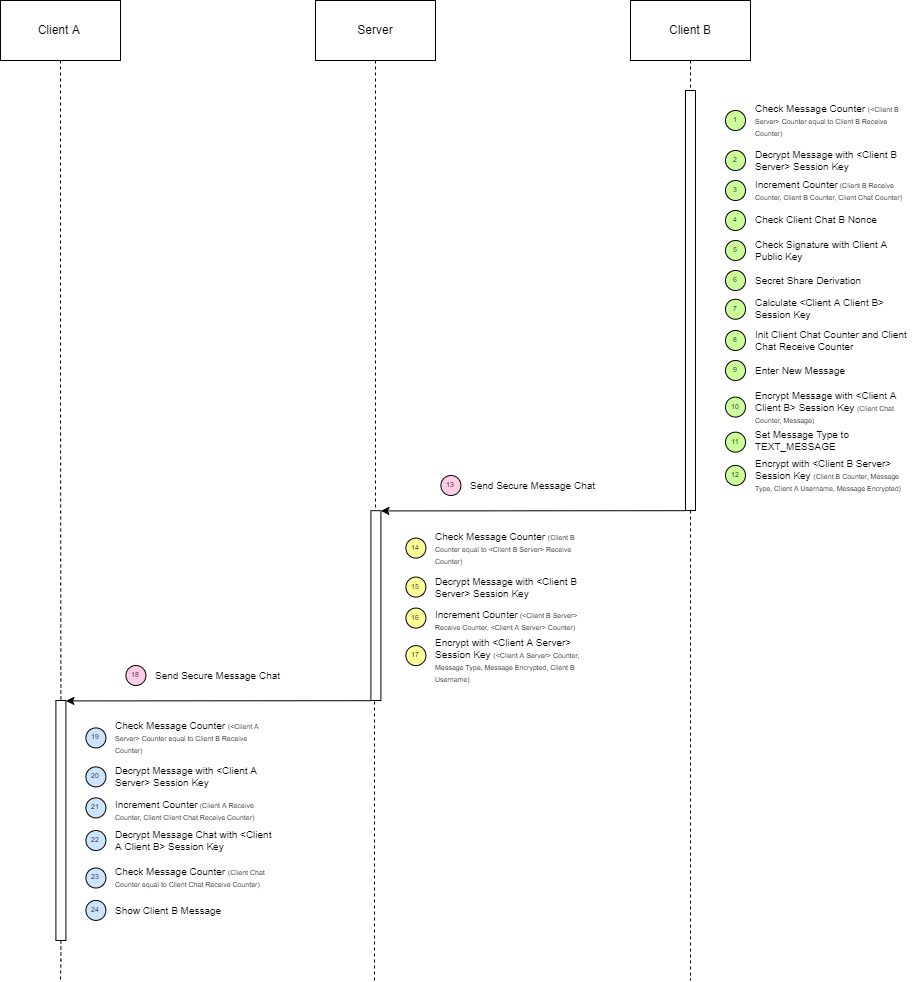

The diagram above was exported from draw.io. Its source (the exported page's mxGraphModel, read from the mxfile embedded in the PNG):
<mxGraphModel dx="308" dy="463" grid="1" gridSize="10" guides="1" tooltips="1" connect="1" arrows="1" fold="1" page="1" pageScale="1" pageWidth="827" pageHeight="1169" math="0" shadow="0">
  <root>
    <mxCell id="1OXIap0LrF1u0zP6Lb9a-0" />
    <mxCell id="1OXIap0LrF1u0zP6Lb9a-1" parent="1OXIap0LrF1u0zP6Lb9a-0" />
    <mxCell id="P-bImCUkJWFLbScKNj5e-4" value="Server" style="rounded=0;whiteSpace=wrap;html=1;" parent="1OXIap0LrF1u0zP6Lb9a-1" vertex="1">
      <mxGeometry x="775" y="150" width="120" height="60" as="geometry" />
    </mxCell>
    <mxCell id="P-bImCUkJWFLbScKNj5e-23" value="" style="edgeStyle=orthogonalEdgeStyle;rounded=0;orthogonalLoop=1;jettySize=auto;html=1;endArrow=none;endFill=0;dashed=1;exitX=0.5;exitY=1;exitDx=0;exitDy=0;" parent="1OXIap0LrF1u0zP6Lb9a-1" source="P-bImCUkJWFLbScKNj5e-65" edge="1">
      <mxGeometry relative="1" as="geometry">
        <mxPoint x="1150" y="1130" as="targetPoint" />
        <mxPoint x="1149.5" y="240" as="sourcePoint" />
      </mxGeometry>
    </mxCell>
    <mxCell id="P-bImCUkJWFLbScKNj5e-36" value="" style="edgeStyle=orthogonalEdgeStyle;rounded=0;orthogonalLoop=1;jettySize=auto;html=1;exitX=0.5;exitY=1;exitDx=0;exitDy=0;dashed=1;fontSize=7;endArrow=none;endFill=0;" parent="1OXIap0LrF1u0zP6Lb9a-1" source="P-bImCUkJWFLbScKNj5e-4" edge="1">
      <mxGeometry relative="1" as="geometry">
        <mxPoint x="834" y="1130" as="targetPoint" />
        <mxPoint x="835" y="230" as="sourcePoint" />
      </mxGeometry>
    </mxCell>
    <mxCell id="P-bImCUkJWFLbScKNj5e-64" value="Client A&amp;nbsp;" style="rounded=0;whiteSpace=wrap;html=1;" parent="1OXIap0LrF1u0zP6Lb9a-1" vertex="1">
      <mxGeometry x="460" y="150" width="120" height="60" as="geometry" />
    </mxCell>
    <mxCell id="P-bImCUkJWFLbScKNj5e-65" value="Client B" style="rounded=0;whiteSpace=wrap;html=1;" parent="1OXIap0LrF1u0zP6Lb9a-1" vertex="1">
      <mxGeometry x="1090" y="150" width="120" height="60" as="geometry" />
    </mxCell>
    <mxCell id="P-bImCUkJWFLbScKNj5e-94" value="" style="html=1;points=[];perimeter=orthogonalPerimeter;fontSize=7;" parent="1OXIap0LrF1u0zP6Lb9a-1" vertex="1">
      <mxGeometry x="1145" y="240" width="10" height="420" as="geometry" />
    </mxCell>
    <mxCell id="P-bImCUkJWFLbScKNj5e-108" value="8" style="ellipse;whiteSpace=wrap;html=1;aspect=fixed;fontSize=7;fillColor=#CCFF99;" parent="1OXIap0LrF1u0zP6Lb9a-1" vertex="1">
      <mxGeometry x="1185" y="479.99999999999994" width="20" height="20" as="geometry" />
    </mxCell>
    <mxCell id="P-bImCUkJWFLbScKNj5e-109" value="Init Client Chat Counter and Client Chat Receive Counter" style="text;html=1;strokeColor=none;fillColor=none;align=left;verticalAlign=middle;whiteSpace=wrap;rounded=0;labelPosition=center;verticalLabelPosition=middle;spacing=0;fontSize=10;" parent="1OXIap0LrF1u0zP6Lb9a-1" vertex="1">
      <mxGeometry x="1215" y="480" width="160" height="20" as="geometry" />
    </mxCell>
    <mxCell id="P-bImCUkJWFLbScKNj5e-110" value="9" style="ellipse;whiteSpace=wrap;html=1;aspect=fixed;fontSize=7;fillColor=#CCFF99;" parent="1OXIap0LrF1u0zP6Lb9a-1" vertex="1">
      <mxGeometry x="1185" y="509.99999999999994" width="20" height="20" as="geometry" />
    </mxCell>
    <mxCell id="P-bImCUkJWFLbScKNj5e-111" value="Enter New Message" style="text;html=1;strokeColor=none;fillColor=none;align=left;verticalAlign=middle;whiteSpace=wrap;rounded=0;labelPosition=center;verticalLabelPosition=middle;spacing=0;fontSize=10;" parent="1OXIap0LrF1u0zP6Lb9a-1" vertex="1">
      <mxGeometry x="1215" y="513.75" width="160" height="12.5" as="geometry" />
    </mxCell>
    <mxCell id="P-bImCUkJWFLbScKNj5e-112" value="10" style="ellipse;whiteSpace=wrap;html=1;aspect=fixed;fontSize=7;fillColor=#CCFF99;" parent="1OXIap0LrF1u0zP6Lb9a-1" vertex="1">
      <mxGeometry x="1185" y="546.5899999999999" width="20" height="20" as="geometry" />
    </mxCell>
    <mxCell id="P-bImCUkJWFLbScKNj5e-113" value="Encrypt Message with &amp;lt;Client A Client B&amp;gt; Session Key&amp;nbsp;&lt;font style=&quot;font-size: 7px&quot;&gt;(Client Chat Counter, Message)&lt;/font&gt;" style="text;html=1;strokeColor=none;fillColor=none;align=left;verticalAlign=middle;whiteSpace=wrap;rounded=0;labelPosition=center;verticalLabelPosition=middle;spacing=0;fontSize=10;" parent="1OXIap0LrF1u0zP6Lb9a-1" vertex="1">
      <mxGeometry x="1215" y="540.1199999999999" width="160" height="33.25" as="geometry" />
    </mxCell>
    <mxCell id="P-bImCUkJWFLbScKNj5e-114" value="11" style="ellipse;whiteSpace=wrap;html=1;aspect=fixed;fontSize=7;fillColor=#CCFF99;" parent="1OXIap0LrF1u0zP6Lb9a-1" vertex="1">
      <mxGeometry x="1185" y="581.66" width="20" height="20" as="geometry" />
    </mxCell>
    <mxCell id="P-bImCUkJWFLbScKNj5e-115" value="Set Message Type to TEXT_MESSAGE" style="text;html=1;strokeColor=none;fillColor=none;align=left;verticalAlign=middle;whiteSpace=wrap;rounded=0;labelPosition=center;verticalLabelPosition=middle;spacing=0;fontSize=10;" parent="1OXIap0LrF1u0zP6Lb9a-1" vertex="1">
      <mxGeometry x="1215" y="580" width="160" height="20" as="geometry" />
    </mxCell>
    <mxCell id="P-bImCUkJWFLbScKNj5e-116" value="12" style="ellipse;whiteSpace=wrap;html=1;aspect=fixed;fontSize=7;fillColor=#CCFF99;" parent="1OXIap0LrF1u0zP6Lb9a-1" vertex="1">
      <mxGeometry x="1185" y="614.91" width="20" height="20" as="geometry" />
    </mxCell>
    <mxCell id="P-bImCUkJWFLbScKNj5e-117" value="Encrypt with &amp;lt;Client B Server&amp;gt; Session Key&amp;nbsp;&lt;font style=&quot;font-size: 7px&quot;&gt;(Client B Counter, Message Type, Client A Username, Message Encrypted)&lt;/font&gt;" style="text;html=1;strokeColor=none;fillColor=none;align=left;verticalAlign=middle;whiteSpace=wrap;rounded=0;labelPosition=center;verticalLabelPosition=middle;spacing=0;fontSize=10;" parent="1OXIap0LrF1u0zP6Lb9a-1" vertex="1">
      <mxGeometry x="1215" y="610" width="160" height="30" as="geometry" />
    </mxCell>
    <mxCell id="P-bImCUkJWFLbScKNj5e-119" value="" style="endArrow=none;html=1;rounded=0;fontSize=7;startArrow=classic;startFill=1;exitX=1.041;exitY=0.001;exitDx=0;exitDy=0;exitPerimeter=0;endFill=0;" parent="1OXIap0LrF1u0zP6Lb9a-1" edge="1">
      <mxGeometry width="50" height="50" relative="1" as="geometry">
        <mxPoint x="840.41" y="660.4099999999994" as="sourcePoint" />
        <mxPoint x="1145.0000000000002" y="660.19" as="targetPoint" />
      </mxGeometry>
    </mxCell>
    <mxCell id="P-bImCUkJWFLbScKNj5e-120" value="" style="html=1;points=[];perimeter=orthogonalPerimeter;fontSize=7;" parent="1OXIap0LrF1u0zP6Lb9a-1" vertex="1">
      <mxGeometry x="830.41" y="660.19" width="10" height="189.81" as="geometry" />
    </mxCell>
    <mxCell id="P-bImCUkJWFLbScKNj5e-121" value="Check Message Counter &lt;font style=&quot;font-size: 7px&quot;&gt;(Client B Counter equal to &amp;lt;Client B Server&amp;gt; Receive Counter)&amp;nbsp;&lt;/font&gt;" style="text;html=1;strokeColor=none;fillColor=none;align=left;verticalAlign=middle;whiteSpace=wrap;rounded=0;labelPosition=center;verticalLabelPosition=middle;spacing=0;fontSize=10;" parent="1OXIap0LrF1u0zP6Lb9a-1" vertex="1">
      <mxGeometry x="895.41" y="680.0899999999999" width="160" height="35" as="geometry" />
    </mxCell>
    <mxCell id="P-bImCUkJWFLbScKNj5e-122" value="14" style="ellipse;whiteSpace=wrap;html=1;aspect=fixed;fontSize=7;fillColor=#FFFF99;" parent="1OXIap0LrF1u0zP6Lb9a-1" vertex="1">
      <mxGeometry x="865.41" y="687.5899999999999" width="20" height="20" as="geometry" />
    </mxCell>
    <mxCell id="P-bImCUkJWFLbScKNj5e-123" value="Decrypt Message with &amp;lt;Client B Server&amp;gt; Session Key" style="text;html=1;strokeColor=none;fillColor=none;align=left;verticalAlign=middle;whiteSpace=wrap;rounded=0;labelPosition=center;verticalLabelPosition=middle;spacing=0;fontSize=10;" parent="1OXIap0LrF1u0zP6Lb9a-1" vertex="1">
      <mxGeometry x="895.41" y="726.5899999999999" width="160" height="20" as="geometry" />
    </mxCell>
    <mxCell id="P-bImCUkJWFLbScKNj5e-124" value="15" style="ellipse;whiteSpace=wrap;html=1;aspect=fixed;fontSize=7;fillColor=#FFFF99;" parent="1OXIap0LrF1u0zP6Lb9a-1" vertex="1">
      <mxGeometry x="865.41" y="726.5899999999999" width="20" height="20" as="geometry" />
    </mxCell>
    <mxCell id="P-bImCUkJWFLbScKNj5e-125" value="&lt;font style=&quot;font-size: 10px&quot;&gt;Increment Counter&lt;/font&gt;&lt;font style=&quot;font-size: 7px&quot;&gt; (&amp;lt;Client B Server&amp;gt; Receive Counter, &amp;lt;Client A Server&amp;gt; Counter)&lt;/font&gt;" style="text;html=1;strokeColor=none;fillColor=none;align=left;verticalAlign=middle;whiteSpace=wrap;rounded=0;labelPosition=center;verticalLabelPosition=middle;spacing=0;fontSize=10;" parent="1OXIap0LrF1u0zP6Lb9a-1" vertex="1">
      <mxGeometry x="895.41" y="760.0899999999999" width="160" height="20" as="geometry" />
    </mxCell>
    <mxCell id="P-bImCUkJWFLbScKNj5e-126" value="16" style="ellipse;whiteSpace=wrap;html=1;aspect=fixed;fontSize=7;fillColor=#FFFF99;" parent="1OXIap0LrF1u0zP6Lb9a-1" vertex="1">
      <mxGeometry x="865.41" y="757.5899999999999" width="20" height="20" as="geometry" />
    </mxCell>
    <mxCell id="P-bImCUkJWFLbScKNj5e-127" value="&lt;font style=&quot;font-size: 10px&quot;&gt;Encrypt with &amp;lt;Client A Server&amp;gt; Session Key &lt;/font&gt;&lt;font style=&quot;font-size: 7px&quot;&gt;(&amp;lt;Client A Server&amp;gt; Counter, Message Type, Message Encrypted, Client B Username)&lt;/font&gt;" style="text;html=1;strokeColor=none;fillColor=none;align=left;verticalAlign=middle;whiteSpace=wrap;rounded=0;labelPosition=center;verticalLabelPosition=middle;spacing=0;fontSize=10;" parent="1OXIap0LrF1u0zP6Lb9a-1" vertex="1">
      <mxGeometry x="895.41" y="790.0899999999999" width="160" height="40" as="geometry" />
    </mxCell>
    <mxCell id="P-bImCUkJWFLbScKNj5e-128" value="17" style="ellipse;whiteSpace=wrap;html=1;aspect=fixed;fontSize=7;fillColor=#FFFF99;" parent="1OXIap0LrF1u0zP6Lb9a-1" vertex="1">
      <mxGeometry x="865.41" y="795.0899999999999" width="20" height="20" as="geometry" />
    </mxCell>
    <mxCell id="P-bImCUkJWFLbScKNj5e-129" value="" style="endArrow=none;html=1;rounded=0;fontSize=7;startArrow=classic;startFill=1;exitX=1.041;exitY=0.001;exitDx=0;exitDy=0;exitPerimeter=0;endFill=0;" parent="1OXIap0LrF1u0zP6Lb9a-1" edge="1">
      <mxGeometry width="50" height="50" relative="1" as="geometry">
        <mxPoint x="525.41" y="850.4099999999999" as="sourcePoint" />
        <mxPoint x="830.0000000000001" y="850.1900000000005" as="targetPoint" />
      </mxGeometry>
    </mxCell>
    <mxCell id="P-bImCUkJWFLbScKNj5e-130" value="Check Message Counter &lt;font style=&quot;font-size: 7px&quot;&gt;(&amp;lt;Client A Server&amp;gt; Counter equal to Client B Receive Counter)&amp;nbsp;&lt;/font&gt;" style="text;html=1;strokeColor=none;fillColor=none;align=left;verticalAlign=middle;whiteSpace=wrap;rounded=0;labelPosition=center;verticalLabelPosition=middle;spacing=0;fontSize=10;" parent="1OXIap0LrF1u0zP6Lb9a-1" vertex="1">
      <mxGeometry x="575.41" y="869.9099999999999" width="160" height="35" as="geometry" />
    </mxCell>
    <mxCell id="P-bImCUkJWFLbScKNj5e-131" value="19" style="ellipse;whiteSpace=wrap;html=1;aspect=fixed;fontSize=7;fillColor=#CCE5FF;" parent="1OXIap0LrF1u0zP6Lb9a-1" vertex="1">
      <mxGeometry x="545.41" y="877.4099999999999" width="20" height="20" as="geometry" />
    </mxCell>
    <mxCell id="P-bImCUkJWFLbScKNj5e-132" value="Decrypt Message with &amp;lt;Client A Server&amp;gt; Session Key" style="text;html=1;strokeColor=none;fillColor=none;align=left;verticalAlign=middle;whiteSpace=wrap;rounded=0;labelPosition=center;verticalLabelPosition=middle;spacing=0;fontSize=10;" parent="1OXIap0LrF1u0zP6Lb9a-1" vertex="1">
      <mxGeometry x="575.41" y="916.4099999999999" width="160" height="20" as="geometry" />
    </mxCell>
    <mxCell id="P-bImCUkJWFLbScKNj5e-133" value="20" style="ellipse;whiteSpace=wrap;html=1;aspect=fixed;fontSize=7;fillColor=#CCE5FF;" parent="1OXIap0LrF1u0zP6Lb9a-1" vertex="1">
      <mxGeometry x="545.41" y="916.4099999999999" width="20" height="20" as="geometry" />
    </mxCell>
    <mxCell id="P-bImCUkJWFLbScKNj5e-134" value="&lt;font style=&quot;font-size: 10px&quot;&gt;Increment Counter&lt;/font&gt;&lt;font style=&quot;font-size: 7px&quot;&gt; (Client A Receive Counter, Client Client Chat Receive Counter)&lt;/font&gt;" style="text;html=1;strokeColor=none;fillColor=none;align=left;verticalAlign=middle;whiteSpace=wrap;rounded=0;labelPosition=center;verticalLabelPosition=middle;spacing=0;fontSize=10;" parent="1OXIap0LrF1u0zP6Lb9a-1" vertex="1">
      <mxGeometry x="575.41" y="949.9099999999999" width="160" height="20" as="geometry" />
    </mxCell>
    <mxCell id="P-bImCUkJWFLbScKNj5e-135" value="21" style="ellipse;whiteSpace=wrap;html=1;aspect=fixed;fontSize=7;fillColor=#CCE5FF;" parent="1OXIap0LrF1u0zP6Lb9a-1" vertex="1">
      <mxGeometry x="545.41" y="947.4099999999999" width="20" height="20" as="geometry" />
    </mxCell>
    <mxCell id="P-bImCUkJWFLbScKNj5e-136" value="22" style="ellipse;whiteSpace=wrap;html=1;aspect=fixed;fontSize=7;fillColor=#CCE5FF;" parent="1OXIap0LrF1u0zP6Lb9a-1" vertex="1">
      <mxGeometry x="545.41" y="979.9999999999998" width="20" height="20" as="geometry" />
    </mxCell>
    <mxCell id="i4kBB-SsTlaxjvOnZtiR-15" style="edgeStyle=orthogonalEdgeStyle;rounded=0;orthogonalLoop=1;jettySize=auto;html=1;dashed=1;startArrow=none;startFill=0;endArrow=none;endFill=0;" edge="1" parent="1OXIap0LrF1u0zP6Lb9a-1" source="P-bImCUkJWFLbScKNj5e-137">
      <mxGeometry relative="1" as="geometry">
        <mxPoint x="520" y="1130" as="targetPoint" />
      </mxGeometry>
    </mxCell>
    <mxCell id="P-bImCUkJWFLbScKNj5e-137" value="" style="html=1;points=[];perimeter=orthogonalPerimeter;fontSize=7;" parent="1OXIap0LrF1u0zP6Lb9a-1" vertex="1">
      <mxGeometry x="515.41" y="850" width="10" height="240" as="geometry" />
    </mxCell>
    <mxCell id="P-bImCUkJWFLbScKNj5e-138" value="" style="edgeStyle=orthogonalEdgeStyle;rounded=0;orthogonalLoop=1;jettySize=auto;html=1;endArrow=none;endFill=0;dashed=1;exitX=0.5;exitY=1;exitDx=0;exitDy=0;" parent="1OXIap0LrF1u0zP6Lb9a-1" source="P-bImCUkJWFLbScKNj5e-64" target="P-bImCUkJWFLbScKNj5e-137" edge="1">
      <mxGeometry relative="1" as="geometry">
        <mxPoint x="520" y="2326" as="targetPoint" />
        <mxPoint x="520" y="210" as="sourcePoint" />
      </mxGeometry>
    </mxCell>
    <mxCell id="P-bImCUkJWFLbScKNj5e-139" value="Decrypt Message Chat with &amp;lt;Client A Client B&amp;gt; Session Key" style="text;html=1;strokeColor=none;fillColor=none;align=left;verticalAlign=middle;whiteSpace=wrap;rounded=0;labelPosition=center;verticalLabelPosition=middle;spacing=0;fontSize=10;" parent="1OXIap0LrF1u0zP6Lb9a-1" vertex="1">
      <mxGeometry x="575.41" y="979.9999999999998" width="160" height="20" as="geometry" />
    </mxCell>
    <mxCell id="P-bImCUkJWFLbScKNj5e-140" value="Check Message Counter &lt;font style=&quot;font-size: 7px&quot;&gt;(Client Chat Counter equal to Client Chat Receive Counter)&amp;nbsp;&lt;/font&gt;" style="text;html=1;strokeColor=none;fillColor=none;align=left;verticalAlign=middle;whiteSpace=wrap;rounded=0;labelPosition=center;verticalLabelPosition=middle;spacing=0;fontSize=10;" parent="1OXIap0LrF1u0zP6Lb9a-1" vertex="1">
      <mxGeometry x="575.41" y="1009.9999999999998" width="160" height="35" as="geometry" />
    </mxCell>
    <mxCell id="P-bImCUkJWFLbScKNj5e-141" value="23" style="ellipse;whiteSpace=wrap;html=1;aspect=fixed;fontSize=7;fillColor=#CCE5FF;" parent="1OXIap0LrF1u0zP6Lb9a-1" vertex="1">
      <mxGeometry x="545.41" y="1017.4999999999998" width="20" height="20" as="geometry" />
    </mxCell>
    <mxCell id="P-bImCUkJWFLbScKNj5e-142" value="Show Client B Message" style="text;html=1;strokeColor=none;fillColor=none;align=left;verticalAlign=middle;whiteSpace=wrap;rounded=0;labelPosition=center;verticalLabelPosition=middle;spacing=0;fontSize=10;" parent="1OXIap0LrF1u0zP6Lb9a-1" vertex="1">
      <mxGeometry x="575.41" y="1052.5" width="160" height="14.81" as="geometry" />
    </mxCell>
    <mxCell id="P-bImCUkJWFLbScKNj5e-143" value="24" style="ellipse;whiteSpace=wrap;html=1;aspect=fixed;fontSize=7;fillColor=#CCE5FF;" parent="1OXIap0LrF1u0zP6Lb9a-1" vertex="1">
      <mxGeometry x="545.41" y="1049.9099999999999" width="20" height="20" as="geometry" />
    </mxCell>
    <mxCell id="P-bImCUkJWFLbScKNj5e-154" value="Send Secure Message Chat" style="text;html=1;strokeColor=none;fillColor=none;align=left;verticalAlign=middle;whiteSpace=wrap;rounded=0;labelPosition=center;verticalLabelPosition=middle;spacing=0;fontSize=10;" parent="1OXIap0LrF1u0zP6Lb9a-1" vertex="1">
      <mxGeometry x="930.41" y="630" width="160" height="10" as="geometry" />
    </mxCell>
    <mxCell id="P-bImCUkJWFLbScKNj5e-155" value="13" style="ellipse;whiteSpace=wrap;html=1;aspect=fixed;fontSize=7;fillColor=#FFCCE6;" parent="1OXIap0LrF1u0zP6Lb9a-1" vertex="1">
      <mxGeometry x="900.41" y="625" width="20" height="20" as="geometry" />
    </mxCell>
    <mxCell id="P-bImCUkJWFLbScKNj5e-156" value="Send Secure Message Chat" style="text;html=1;strokeColor=none;fillColor=none;align=left;verticalAlign=middle;whiteSpace=wrap;rounded=0;labelPosition=center;verticalLabelPosition=middle;spacing=0;fontSize=10;" parent="1OXIap0LrF1u0zP6Lb9a-1" vertex="1">
      <mxGeometry x="615.41" y="810" width="160" height="30" as="geometry" />
    </mxCell>
    <mxCell id="P-bImCUkJWFLbScKNj5e-157" value="18" style="ellipse;whiteSpace=wrap;html=1;aspect=fixed;fontSize=7;fillColor=#FFCCE6;" parent="1OXIap0LrF1u0zP6Lb9a-1" vertex="1">
      <mxGeometry x="585.41" y="815" width="20" height="20" as="geometry" />
    </mxCell>
    <mxCell id="i4kBB-SsTlaxjvOnZtiR-0" value="Check Message Counter&amp;nbsp;&lt;font style=&quot;font-size: 7px&quot;&gt;(&amp;lt;Client B Server&amp;gt; Counter equal to Client B Receive Counter)&amp;nbsp;&lt;/font&gt;" style="text;html=1;strokeColor=none;fillColor=none;align=left;verticalAlign=middle;whiteSpace=wrap;rounded=0;labelPosition=center;verticalLabelPosition=middle;spacing=0;fontSize=10;" vertex="1" parent="1OXIap0LrF1u0zP6Lb9a-1">
      <mxGeometry x="1215" y="265" width="160" height="10" as="geometry" />
    </mxCell>
    <mxCell id="i4kBB-SsTlaxjvOnZtiR-1" value="1" style="ellipse;whiteSpace=wrap;html=1;aspect=fixed;fontSize=7;fillColor=#CCFF99;" vertex="1" parent="1OXIap0LrF1u0zP6Lb9a-1">
      <mxGeometry x="1185" y="260" width="20" height="20" as="geometry" />
    </mxCell>
    <mxCell id="i4kBB-SsTlaxjvOnZtiR-2" value="Decrypt Message with &amp;lt;Client B Server&amp;gt; Session Key" style="text;html=1;strokeColor=none;fillColor=none;align=left;verticalAlign=middle;whiteSpace=wrap;rounded=0;labelPosition=center;verticalLabelPosition=middle;spacing=0;fontSize=10;" vertex="1" parent="1OXIap0LrF1u0zP6Lb9a-1">
      <mxGeometry x="1215" y="305" width="160" height="10" as="geometry" />
    </mxCell>
    <mxCell id="i4kBB-SsTlaxjvOnZtiR-3" value="2" style="ellipse;whiteSpace=wrap;html=1;aspect=fixed;fontSize=7;fillColor=#CCFF99;" vertex="1" parent="1OXIap0LrF1u0zP6Lb9a-1">
      <mxGeometry x="1185" y="300" width="20" height="20" as="geometry" />
    </mxCell>
    <mxCell id="i4kBB-SsTlaxjvOnZtiR-4" value="Increment Counter&lt;font style=&quot;font-size: 7px&quot;&gt;&amp;nbsp;(Client B Receive Counter, Client B Counter, Client Chat Counter)&lt;/font&gt;" style="text;html=1;strokeColor=none;fillColor=none;align=left;verticalAlign=middle;whiteSpace=wrap;rounded=0;labelPosition=center;verticalLabelPosition=middle;spacing=0;fontSize=10;" vertex="1" parent="1OXIap0LrF1u0zP6Lb9a-1">
      <mxGeometry x="1215" y="335" width="160" height="10" as="geometry" />
    </mxCell>
    <mxCell id="i4kBB-SsTlaxjvOnZtiR-5" value="3" style="ellipse;whiteSpace=wrap;html=1;aspect=fixed;fontSize=7;fillColor=#CCFF99;" vertex="1" parent="1OXIap0LrF1u0zP6Lb9a-1">
      <mxGeometry x="1185" y="330" width="20" height="20" as="geometry" />
    </mxCell>
    <mxCell id="i4kBB-SsTlaxjvOnZtiR-6" value="Check Client Chat B Nonce" style="text;html=1;strokeColor=none;fillColor=none;align=left;verticalAlign=middle;whiteSpace=wrap;rounded=0;labelPosition=center;verticalLabelPosition=middle;spacing=0;fontSize=10;" vertex="1" parent="1OXIap0LrF1u0zP6Lb9a-1">
      <mxGeometry x="1215" y="363.75" width="160" height="10" as="geometry" />
    </mxCell>
    <mxCell id="i4kBB-SsTlaxjvOnZtiR-7" value="4" style="ellipse;whiteSpace=wrap;html=1;aspect=fixed;fontSize=7;fillColor=#CCFF99;" vertex="1" parent="1OXIap0LrF1u0zP6Lb9a-1">
      <mxGeometry x="1185" y="360" width="20" height="20" as="geometry" />
    </mxCell>
    <mxCell id="i4kBB-SsTlaxjvOnZtiR-8" value="Check Signature with Client A Public Key" style="text;html=1;strokeColor=none;fillColor=none;align=left;verticalAlign=middle;whiteSpace=wrap;rounded=0;labelPosition=center;verticalLabelPosition=middle;spacing=0;fontSize=10;" vertex="1" parent="1OXIap0LrF1u0zP6Lb9a-1">
      <mxGeometry x="1215" y="390" width="160" height="20" as="geometry" />
    </mxCell>
    <mxCell id="i4kBB-SsTlaxjvOnZtiR-9" value="5" style="ellipse;whiteSpace=wrap;html=1;aspect=fixed;fontSize=7;fillColor=#CCFF99;" vertex="1" parent="1OXIap0LrF1u0zP6Lb9a-1">
      <mxGeometry x="1185" y="390" width="20" height="20" as="geometry" />
    </mxCell>
    <mxCell id="i4kBB-SsTlaxjvOnZtiR-10" value="Secret Share Derivation&amp;nbsp;" style="text;html=1;strokeColor=none;fillColor=none;align=left;verticalAlign=middle;whiteSpace=wrap;rounded=0;labelPosition=center;verticalLabelPosition=middle;spacing=0;fontSize=10;" vertex="1" parent="1OXIap0LrF1u0zP6Lb9a-1">
      <mxGeometry x="1215" y="423.75" width="160" height="12.5" as="geometry" />
    </mxCell>
    <mxCell id="i4kBB-SsTlaxjvOnZtiR-11" value="6" style="ellipse;whiteSpace=wrap;html=1;aspect=fixed;fontSize=7;fillColor=#CCFF99;" vertex="1" parent="1OXIap0LrF1u0zP6Lb9a-1">
      <mxGeometry x="1185" y="420" width="20" height="20" as="geometry" />
    </mxCell>
    <mxCell id="i4kBB-SsTlaxjvOnZtiR-12" value="Calculate &amp;lt;Client A Client B&amp;gt; Session Key" style="text;html=1;strokeColor=none;fillColor=none;align=left;verticalAlign=middle;whiteSpace=wrap;rounded=0;labelPosition=center;verticalLabelPosition=middle;spacing=0;fontSize=10;" vertex="1" parent="1OXIap0LrF1u0zP6Lb9a-1">
      <mxGeometry x="1215" y="448.75" width="160" height="18.75" as="geometry" />
    </mxCell>
    <mxCell id="i4kBB-SsTlaxjvOnZtiR-13" value="7" style="ellipse;whiteSpace=wrap;html=1;aspect=fixed;fontSize=7;fillColor=#CCFF99;" vertex="1" parent="1OXIap0LrF1u0zP6Lb9a-1">
      <mxGeometry x="1185" y="448.75" width="20" height="20" as="geometry" />
    </mxCell>
  </root>
</mxGraphModel>